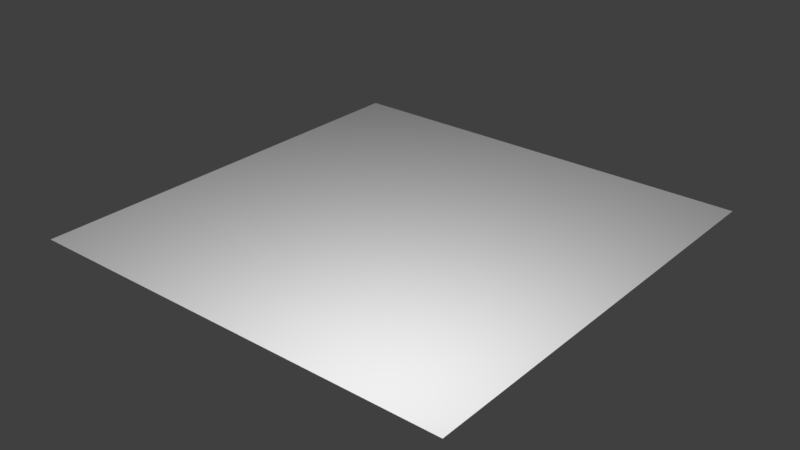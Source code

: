 # Source: TENTATIVO_plastica_muro_solo_normal_map.blend  (saved by Blender 2.79.0; exported with 4.5.12 LTS)
import bpy
from mathutils import Matrix  # noqa: F401  (used for matrix-valued properties, if any)

bpy.ops.wm.read_factory_settings(use_empty=True)
scene = bpy.context.scene
scene.name = 'Scene'

# ---- collections
col_collection_1 = bpy.data.collections.new('Collection 1'); scene.collection.children.link(col_collection_1)

# ---- images (referenced by path relative to the original .blend; pixels are not part of the script)
import os
ASSET_DIR = os.environ.get("B2B_ASSET_DIR", "")  # directory of the original .blend (textures are referenced by path, not embedded)
HERE = os.path.dirname(os.path.abspath(__file__))  # packed textures are extracted next to this script under _unpacked/

def load_image(name, relpath, width, height, colorspace="sRGB"):
    """Load a texture the original file referenced (path relative to the .blend, or extracted next to this script)."""
    p = next((c for c in (os.path.join(HERE, relpath), os.path.join(ASSET_DIR, relpath)) if relpath and os.path.exists(c)), "")
    if p:
        img = bpy.data.images.load(p, check_existing=True)
        img.name = name
    else:  # same state as the original file: an image datablock whose file is absent (Cycles renders it pink)
        img = bpy.data.images.new(name, width, height)
        img.source = "FILE"
        img.filepath = "//" + (relpath or name)
    img.colorspace_settings.name = colorspace
    return img
img_normal_map_tessuto_muro_png = load_image('Normal map tessuto muro.png', 'Normal map tessuto muro.png', 1024, 1024, 'Non-Color')

# ---- materials (node trees are filled in below, after node groups)
mat_material_001 = bpy.data.materials.new('Material.001')
mat_material_001.alpha_threshold = 0.0
mat_material_001.roughness = 0.5

# ---- material node trees
mat_material_001.use_nodes = True; mat_material_001.node_tree.nodes.clear()
_N = mat_material_001.node_tree.nodes; _L = mat_material_001.node_tree.links
n0 = _N.new('ShaderNodeOutputMaterial'); n0.name = 'Material Output'; n0.location = (300, 300)
n1 = _N.new('ShaderNodeBsdfDiffuse'); n1.name = 'Diffuse BSDF'; n1.location = (10, 300)
n2 = _N.new('ShaderNodeTexImage'); n2.name = 'Image Texture.001'; n2.location = (-436, 54)
n2.width = 140
n2.image = img_normal_map_tessuto_muro_png
n3 = _N.new('ShaderNodeNormalMap'); n3.name = 'Normal Map'; n3.location = (-196, 134)
_L.new(n1.outputs[0], n0.inputs[0])
_L.new(n2.outputs[0], n3.inputs[1])
_L.new(n3.outputs[0], n1.inputs[2])
n0.is_active_output = True

# ---- world
world_world = bpy.data.worlds.new('World'); scene.world = world_world
world_world.color = (0.05088, 0.05088, 0.05088)
world_world.use_sun_shadow = False
world_world.sun_shadow_jitter_overblur = 0.0
world_world.cycles.sampling_method = 'MANUAL'

# ---- lights
light_point = bpy.data.lights.new('Point', 'POINT')
light_point.transmission_factor = 0.0
light_point.energy = 100.0
light_point.shadow_buffer_clip_start = 0.5
light_point.shadow_soft_size = 0.1
light_point.shadow_maximum_resolution = 0.006
light_point.use_absolute_resolution = True

# ---- meshes
me_plane = bpy.data.meshes.new('Plane')
me_plane.from_pydata([(-1.0, -1.0, 0.0), (1.0, -1.0, 0.0), (-1.0, 1.0, 0.0), (1.0, 1.0, 0.0)], [], [(0, 1, 3, 2)])
_uv = me_plane.uv_layers.new(name='UVMap')
_uv.uv.foreach_set('vector', [-16.97, -12.0, 17.97, -12.0, 17.97, 13.0, -16.97, 13.0])
me_plane.materials.append(mat_material_001)
me_plane.use_remesh_preserve_volume = False
me_plane.use_remesh_preserve_attributes = False
me_plane.use_mirror_vertex_groups = False
me_plane.update()

# ---- objects
ob_point = bpy.data.objects.new('Point', light_point)
ob_plane = bpy.data.objects.new('Plane', me_plane)

# ---- transforms, parenting, visibility, modifiers, constraints
ob_point.location = (1.04, -1.245, 1.313)
ob_point.lineart.crease_threshold = 0.0
ob_plane.location = (0.007344, 0.0, 0.0)
ob_plane.lineart.crease_threshold = 0.0

# ---- collection membership
col_collection_1.objects.link(ob_point)
col_collection_1.objects.link(ob_plane)

# ---- scene / render settings (as saved in the file)
scene.frame_start = 1; scene.frame_end = 250; scene.frame_set(1)
scene.render.engine = 'CYCLES'
scene.render.resolution_percentage = 50
scene.render.dither_intensity = 0.0
scene.cycles.use_denoising = False
scene.cycles.samples = 128
scene.cycles.sampling_pattern = 'TABULATED_SOBOL'
scene.cycles.use_adaptive_sampling = False
scene.cycles.use_light_tree = False
scene.cycles.blur_glossy = 0.0
scene.cycles.sample_clamp_indirect = 0.0
scene.view_settings.view_transform = 'Standard'
bpy.context.view_layer.update()

# ---- added for rendering (the .blend has no active camera): camera
cam_auto = bpy.data.cameras.new('AutoCamera')
cam_auto.lens = 50.0
cam_auto.sensor_width = 36.0
cam_auto.clip_end = 1000.0
ob_auto_camera = bpy.data.objects.new('AutoCamera', cam_auto)
scene.collection.objects.link(ob_auto_camera)
ob_auto_camera.location = (2.62427, -3.14032, 2.09354)
ob_auto_camera.rotation_euler = (1.09748, -7.21219e-08, 0.694738)
scene.camera = ob_auto_camera
bpy.context.view_layer.update()
